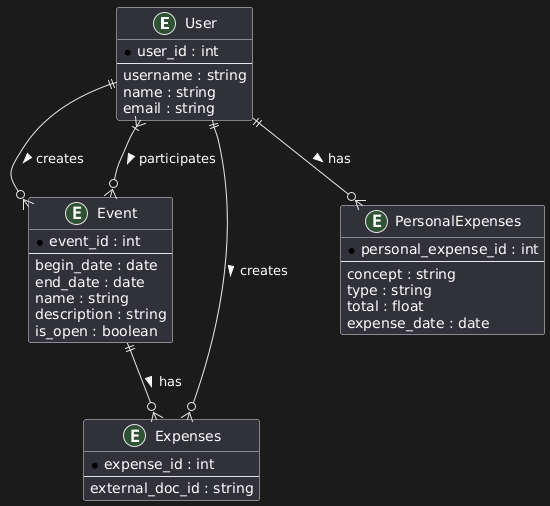

The diagram above was rendered by PlantUML. Its source (embedded in the PNG):
@startuml
entity "User" as U {
  * user_id : int
  --
  username : string
  name : string
  email : string
}

entity "Event" as E {
  * event_id : int
  --
  begin_date : date
  end_date : date
  name : string
  description : string
  is_open : boolean
}

entity "Expenses" as B {
  * expense_id : int
  --
  external_doc_id : string
}

entity "PersonalExpenses" as PE {
  * personal_expense_id : int
  --
  concept : string
  type : string
  total : float
  expense_date : date 
}

U ||--o{ E : creates >
U }|--o{ E : participates >
E ||--o{ B : has >
U ||--o{ B : creates >
U ||--o{ PE : has >
@enduml